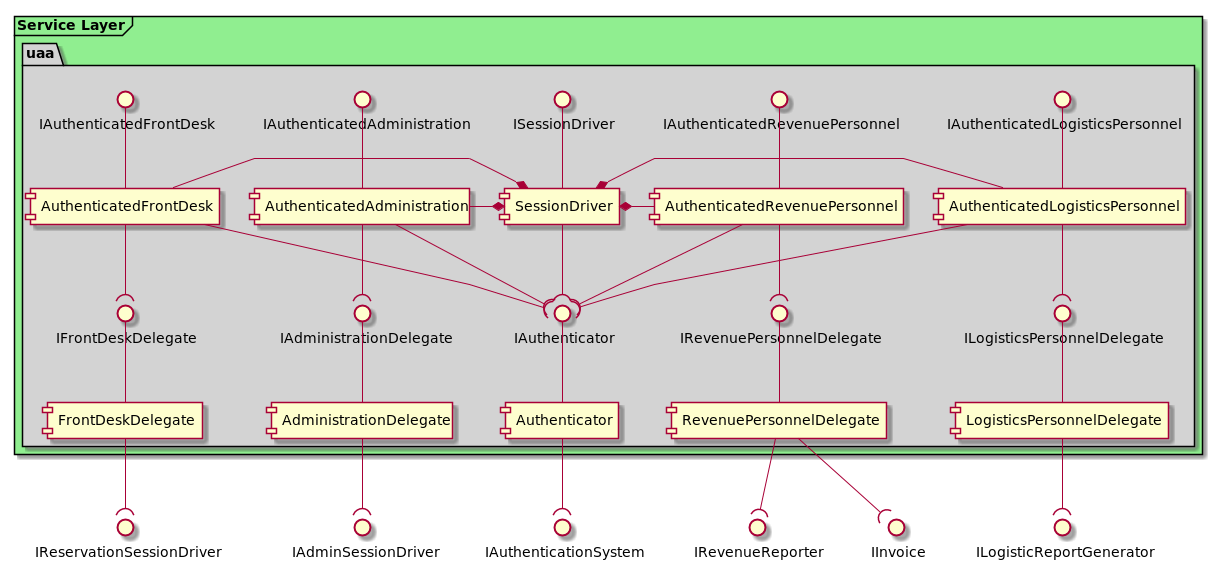

The diagram above was rendered by PlantUML. Its source (embedded in the PNG):
@startuml

skinparam linetype polyline

skinparam package {
    backgroundColor lightgrey
}

frame "Service Layer" #lightgreen {
    package "uaa" {
        ISessionDriver -- [SessionDriver]
        IAuthenticator -- [Authenticator]
        IFrontDeskDelegate -- [FrontDeskDelegate]
        IAuthenticatedFrontDesk -- [AuthenticatedFrontDesk]
        IAdministrationDelegate -- [AdministrationDelegate]
        IAuthenticatedAdministration -- [AuthenticatedAdministration]
        IRevenuePersonnelDelegate -- [RevenuePersonnelDelegate]
        IAuthenticatedRevenuePersonnel -- [AuthenticatedRevenuePersonnel]
        ILogisticsPersonnelDelegate -- [LogisticsPersonnelDelegate]
        IAuthenticatedLogisticsPersonnel -- [AuthenticatedLogisticsPersonnel]

        AuthenticatedFrontDesk --( IAuthenticator
        AuthenticatedFrontDesk --( IFrontDeskDelegate
        SessionDriver --( IAuthenticator
        AuthenticatedAdministration --( IAuthenticator
        AuthenticatedAdministration --( IAdministrationDelegate
        AuthenticatedLogisticsPersonnel --( IAuthenticator
        AuthenticatedLogisticsPersonnel --( ILogisticsPersonnelDelegate
        AuthenticatedRevenuePersonnel --( IAuthenticator
        AuthenticatedRevenuePersonnel --( IRevenuePersonnelDelegate

        SessionDriver *- AuthenticatedFrontDesk
        SessionDriver *- AuthenticatedAdministration
        SessionDriver *- AuthenticatedRevenuePersonnel
        SessionDriver *- AuthenticatedLogisticsPersonnel
    }
}

AdministrationDelegate --( IAdminSessionDriver

Authenticator --( IAuthenticationSystem

FrontDeskDelegate --( IReservationSessionDriver

RevenuePersonnelDelegate --( IRevenueReporter
RevenuePersonnelDelegate --( IInvoice

LogisticsPersonnelDelegate --( ILogisticReportGenerator

@enduml